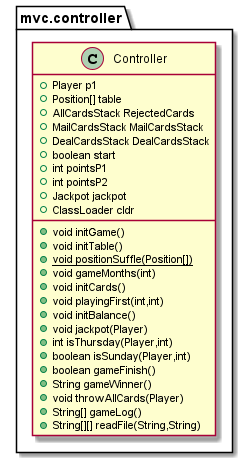

The diagram above was rendered by PlantUML. Its source (embedded in the PNG):
@startuml
class mvc.controller.Controller {
+ Player p1
+ Position[] table
+ AllCardsStack RejectedCards
+ MailCardsStack MailCardsStack
+ DealCardsStack DealCardsStack
+ boolean start
+ int pointsP1
+ int pointsP2
+ Jackpot jackpot
+ ClassLoader cldr
+ void initGame()
+ void initTable()
+ {static} void positionSuffle(Position[])
+ void gameMonths(int)
+ void initCards()
+ void playingFirst(int,int)
+ void initBalance()
+ void jackpot(Player)
+ int isThursday(Player,int)
+ boolean isSunday(Player,int)
+ boolean gameFinish()
+ String gameWinner()
+ void throwAllCards(Player)
+ String[] gameLog()
+ String[][] readFile(String,String)
}
@enduml